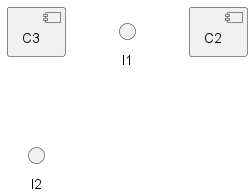

The diagram above was rendered by PlantUML. Its source (embedded in the PNG):
@startuml
component C1 $tag13
component C2
component C3 $tag13 $tag1
interface I1 $tag13 $tag1
interface I2
C1 - C2
' hide $tag13
remove $tag13
restore $tag1
@enduml